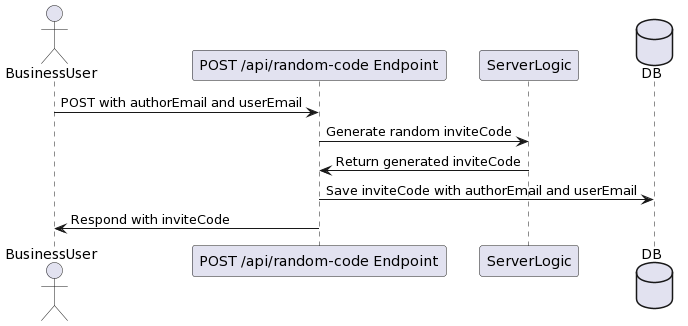

The diagram above was rendered by PlantUML. Its source (embedded in the PNG):
@startuml
actor BusinessUser
participant "POST /api/random-code Endpoint" as Endpoint
participant ServerLogic
database DB

BusinessUser -> Endpoint : POST with authorEmail and userEmail
Endpoint -> ServerLogic : Generate random inviteCode
ServerLogic -> Endpoint : Return generated inviteCode
Endpoint -> DB: Save inviteCode with authorEmail and userEmail
Endpoint -> BusinessUser: Respond with inviteCode
@enduml